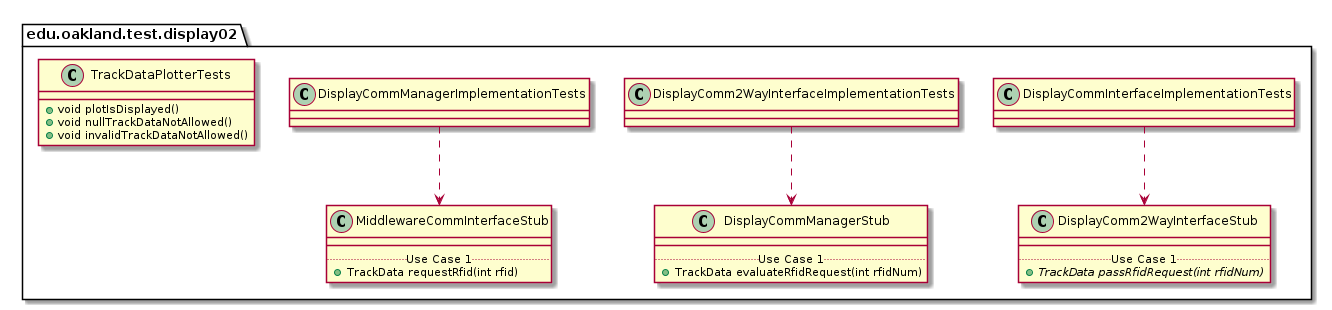

The diagram above was rendered by PlantUML. Its source (embedded in the PNG):
@startuml Display02TestPackage_InternalDependencies

package edu.oakland.test.display02 {
    
}


package edu.oakland.test.display02 {
    class DisplayCommInterfaceImplementationTests {

    }
}



package edu.oakland.test.display02 {
    class DisplayComm2WayInterfaceStub {
        __
        .. Use Case 1 ..
        {abstract} + TrackData passRfidRequest(int rfidNum)
    }
}

DisplayCommInterfaceImplementationTests ..> DisplayComm2WayInterfaceStub

package edu.oakland.test.display02 {
    class DisplayComm2WayInterfaceImplementationTests {

    }
}



package edu.oakland.test.display02 {
    class DisplayCommManagerStub {
        __
        .. Use Case 1 ..
        + TrackData evaluateRfidRequest(int rfidNum)
    }
}

DisplayComm2WayInterfaceImplementationTests ..> DisplayCommManagerStub

package edu.oakland.test.display02 {
    class DisplayCommManagerImplementationTests {

    }
}



package edu.oakland.test.display02 {
    class MiddlewareCommInterfaceStub {
        __
        .. Use Case 1 ..
        + TrackData requestRfid(int rfid)
    }
}

DisplayCommManagerImplementationTests ..> MiddlewareCommInterfaceStub

package edu.oakland.test.display02 {
    class TrackDataPlotterTests {
        + void plotIsDisplayed()
        + void nullTrackDataNotAllowed()
        + void invalidTrackDataNotAllowed()
    }
}


@enduml